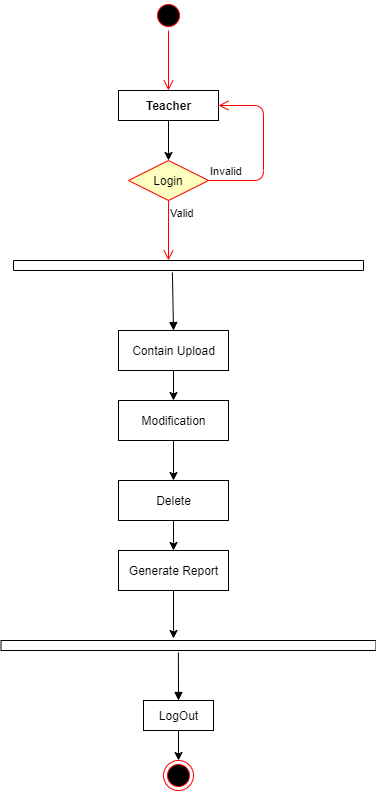

The diagram above was exported from draw.io. Its source (the exported page's mxGraphModel, read from the mxfile embedded in the PNG):
<mxGraphModel dx="854" dy="419" grid="1" gridSize="10" guides="1" tooltips="1" connect="1" arrows="1" fold="1" page="1" pageScale="1" pageWidth="850" pageHeight="1100" math="0" shadow="0">
  <root>
    <mxCell id="0" />
    <mxCell id="1" parent="0" />
    <mxCell id="qXEcTh6txB9M6SHFQ3dK-1" value="" style="ellipse;html=1;shape=startState;fillColor=#000000;strokeColor=#ff0000;" parent="1" vertex="1">
      <mxGeometry x="370" y="70" width="30" height="30" as="geometry" />
    </mxCell>
    <mxCell id="qXEcTh6txB9M6SHFQ3dK-2" value="" style="edgeStyle=orthogonalEdgeStyle;html=1;verticalAlign=bottom;endArrow=open;endSize=8;strokeColor=#ff0000;" parent="1" source="qXEcTh6txB9M6SHFQ3dK-1" edge="1">
      <mxGeometry relative="1" as="geometry">
        <mxPoint x="385" y="160" as="targetPoint" />
      </mxGeometry>
    </mxCell>
    <mxCell id="qXEcTh6txB9M6SHFQ3dK-4" style="edgeStyle=orthogonalEdgeStyle;rounded=0;orthogonalLoop=1;jettySize=auto;html=1;exitX=0.5;exitY=1;exitDx=0;exitDy=0;" parent="1" source="qXEcTh6txB9M6SHFQ3dK-3" edge="1">
      <mxGeometry relative="1" as="geometry">
        <mxPoint x="385" y="230" as="targetPoint" />
      </mxGeometry>
    </mxCell>
    <mxCell id="qXEcTh6txB9M6SHFQ3dK-3" value="&lt;br&gt;&lt;br&gt;&lt;br&gt;&lt;br&gt;&lt;br&gt;&lt;br&gt;&lt;br&gt;&lt;br&gt;&lt;br&gt;&lt;br&gt;" style="html=1;dashed=0;whitespace=wrap;" parent="1" vertex="1">
      <mxGeometry x="335" y="160" width="100" height="30" as="geometry" />
    </mxCell>
    <mxCell id="qXEcTh6txB9M6SHFQ3dK-8" value="Login" style="rhombus;whiteSpace=wrap;html=1;fillColor=#ffffc0;strokeColor=#ff0000;" parent="1" vertex="1">
      <mxGeometry x="345" y="230" width="80" height="40" as="geometry" />
    </mxCell>
    <mxCell id="qXEcTh6txB9M6SHFQ3dK-9" value="Invalid" style="edgeStyle=orthogonalEdgeStyle;html=1;align=left;verticalAlign=bottom;endArrow=open;endSize=8;strokeColor=#ff0000;entryX=1;entryY=0.5;entryDx=0;entryDy=0;" parent="1" source="qXEcTh6txB9M6SHFQ3dK-8" target="qXEcTh6txB9M6SHFQ3dK-3" edge="1">
      <mxGeometry x="-1" relative="1" as="geometry">
        <mxPoint x="475" y="250" as="targetPoint" />
        <Array as="points">
          <mxPoint x="480" y="250" />
          <mxPoint x="480" y="175" />
        </Array>
      </mxGeometry>
    </mxCell>
    <mxCell id="qXEcTh6txB9M6SHFQ3dK-10" value="Valid" style="edgeStyle=orthogonalEdgeStyle;html=1;align=left;verticalAlign=top;endArrow=open;endSize=8;strokeColor=#ff0000;" parent="1" source="qXEcTh6txB9M6SHFQ3dK-8" edge="1">
      <mxGeometry x="-1" relative="1" as="geometry">
        <mxPoint x="385" y="330" as="targetPoint" />
        <Array as="points">
          <mxPoint x="385" y="330" />
        </Array>
      </mxGeometry>
    </mxCell>
    <mxCell id="qXEcTh6txB9M6SHFQ3dK-15" value="" style="html=1;points=[];perimeter=orthogonalPerimeter;direction=south;" parent="1" vertex="1">
      <mxGeometry x="230" y="330" width="350" height="10" as="geometry" />
    </mxCell>
    <mxCell id="qXEcTh6txB9M6SHFQ3dK-26" style="edgeStyle=orthogonalEdgeStyle;rounded=0;orthogonalLoop=1;jettySize=auto;html=1;exitX=0.5;exitY=1;exitDx=0;exitDy=0;entryX=0.5;entryY=0;entryDx=0;entryDy=0;" parent="1" source="qXEcTh6txB9M6SHFQ3dK-18" target="qXEcTh6txB9M6SHFQ3dK-25" edge="1">
      <mxGeometry relative="1" as="geometry" />
    </mxCell>
    <mxCell id="qXEcTh6txB9M6SHFQ3dK-18" value="Contain Upload" style="html=1;" parent="1" vertex="1">
      <mxGeometry x="335" y="400" width="110" height="40" as="geometry" />
    </mxCell>
    <mxCell id="qXEcTh6txB9M6SHFQ3dK-19" value="" style="html=1;verticalAlign=bottom;endArrow=block;entryX=0.5;entryY=0;entryDx=0;entryDy=0;exitX=1.2;exitY=0.546;exitDx=0;exitDy=0;exitPerimeter=0;" parent="1" target="qXEcTh6txB9M6SHFQ3dK-18" edge="1" source="qXEcTh6txB9M6SHFQ3dK-15">
      <mxGeometry width="80" relative="1" as="geometry">
        <mxPoint x="305" y="342" as="sourcePoint" />
        <mxPoint x="190" y="380" as="targetPoint" />
      </mxGeometry>
    </mxCell>
    <mxCell id="qXEcTh6txB9M6SHFQ3dK-20" style="edgeStyle=orthogonalEdgeStyle;rounded=0;orthogonalLoop=1;jettySize=auto;html=1;exitX=0.5;exitY=1;exitDx=0;exitDy=0;" parent="1" source="qXEcTh6txB9M6SHFQ3dK-18" target="qXEcTh6txB9M6SHFQ3dK-18" edge="1">
      <mxGeometry relative="1" as="geometry" />
    </mxCell>
    <mxCell id="qXEcTh6txB9M6SHFQ3dK-27" style="edgeStyle=orthogonalEdgeStyle;rounded=0;orthogonalLoop=1;jettySize=auto;html=1;exitX=0.5;exitY=1;exitDx=0;exitDy=0;entryX=0.5;entryY=0;entryDx=0;entryDy=0;" parent="1" source="qXEcTh6txB9M6SHFQ3dK-25" edge="1" target="qXEcTh6txB9M6SHFQ3dK-28">
      <mxGeometry relative="1" as="geometry">
        <mxPoint x="305" y="550" as="targetPoint" />
      </mxGeometry>
    </mxCell>
    <mxCell id="qXEcTh6txB9M6SHFQ3dK-25" value="Modification" style="html=1;" parent="1" vertex="1">
      <mxGeometry x="335" y="470" width="110" height="40" as="geometry" />
    </mxCell>
    <mxCell id="bp34lOqsXFaZuG8rX0Oh-5" style="edgeStyle=orthogonalEdgeStyle;rounded=0;orthogonalLoop=1;jettySize=auto;html=1;exitX=0.5;exitY=1;exitDx=0;exitDy=0;entryX=0.5;entryY=0;entryDx=0;entryDy=0;" edge="1" parent="1" source="qXEcTh6txB9M6SHFQ3dK-28">
      <mxGeometry relative="1" as="geometry">
        <mxPoint x="390" y="620" as="targetPoint" />
      </mxGeometry>
    </mxCell>
    <mxCell id="qXEcTh6txB9M6SHFQ3dK-28" value="Delete" style="html=1;" parent="1" vertex="1">
      <mxGeometry x="335" y="550" width="110" height="40" as="geometry" />
    </mxCell>
    <mxCell id="qXEcTh6txB9M6SHFQ3dK-33" value="" style="html=1;points=[];perimeter=orthogonalPerimeter;direction=south;" parent="1" vertex="1">
      <mxGeometry x="217.5" y="710" width="375" height="10" as="geometry" />
    </mxCell>
    <mxCell id="qXEcTh6txB9M6SHFQ3dK-37" value="" style="html=1;verticalAlign=bottom;endArrow=block;entryX=0.5;entryY=0;entryDx=0;entryDy=0;exitX=1.2;exitY=0.527;exitDx=0;exitDy=0;exitPerimeter=0;" parent="1" source="qXEcTh6txB9M6SHFQ3dK-33" edge="1" target="qXEcTh6txB9M6SHFQ3dK-38">
      <mxGeometry width="80" relative="1" as="geometry">
        <mxPoint x="395" y="780" as="sourcePoint" />
        <mxPoint x="397" y="680" as="targetPoint" />
      </mxGeometry>
    </mxCell>
    <mxCell id="qXEcTh6txB9M6SHFQ3dK-39" style="edgeStyle=orthogonalEdgeStyle;rounded=0;orthogonalLoop=1;jettySize=auto;html=1;exitX=0.5;exitY=1;exitDx=0;exitDy=0;entryX=0.5;entryY=0;entryDx=0;entryDy=0;" parent="1" source="qXEcTh6txB9M6SHFQ3dK-38" edge="1" target="qXEcTh6txB9M6SHFQ3dK-40">
      <mxGeometry relative="1" as="geometry">
        <mxPoint x="395" y="740" as="targetPoint" />
      </mxGeometry>
    </mxCell>
    <mxCell id="qXEcTh6txB9M6SHFQ3dK-38" value="LogOut" style="html=1;" parent="1" vertex="1">
      <mxGeometry x="360" y="770" width="70" height="30" as="geometry" />
    </mxCell>
    <mxCell id="qXEcTh6txB9M6SHFQ3dK-40" value="" style="ellipse;html=1;shape=endState;fillColor=#000000;strokeColor=#ff0000;" parent="1" vertex="1">
      <mxGeometry x="380" y="830" width="30" height="30" as="geometry" />
    </mxCell>
    <mxCell id="bp34lOqsXFaZuG8rX0Oh-1" value="&lt;b&gt;Teacher&lt;/b&gt;" style="text;html=1;align=center;verticalAlign=middle;resizable=0;points=[];autosize=1;" vertex="1" parent="1">
      <mxGeometry x="355" y="165" width="60" height="20" as="geometry" />
    </mxCell>
    <mxCell id="bp34lOqsXFaZuG8rX0Oh-6" style="edgeStyle=orthogonalEdgeStyle;rounded=0;orthogonalLoop=1;jettySize=auto;html=1;entryX=-0.2;entryY=0.54;entryDx=0;entryDy=0;entryPerimeter=0;exitX=0.5;exitY=1;exitDx=0;exitDy=0;" edge="1" parent="1" source="bp34lOqsXFaZuG8rX0Oh-7" target="qXEcTh6txB9M6SHFQ3dK-33">
      <mxGeometry relative="1" as="geometry">
        <mxPoint x="390" y="700" as="sourcePoint" />
      </mxGeometry>
    </mxCell>
    <mxCell id="bp34lOqsXFaZuG8rX0Oh-7" value="Generate Report" style="html=1;" vertex="1" parent="1">
      <mxGeometry x="335" y="620" width="110" height="40" as="geometry" />
    </mxCell>
  </root>
</mxGraphModel>